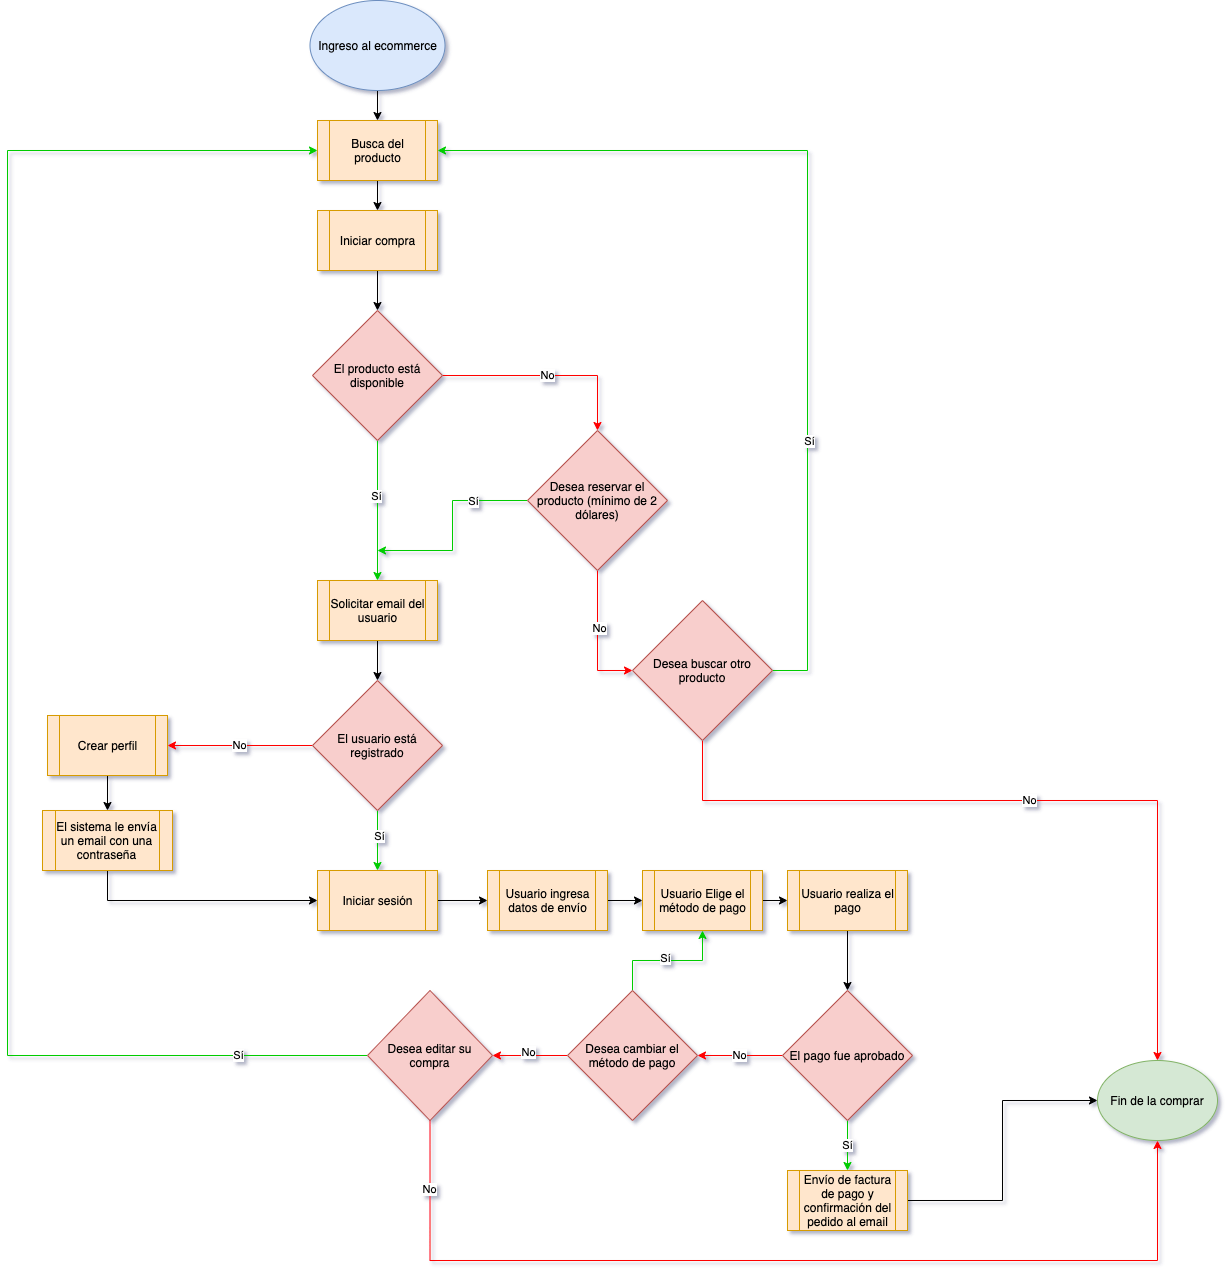

The diagram above was exported from draw.io. Its source (the exported page's mxGraphModel, read from the mxfile embedded in the PNG):
<mxGraphModel dx="2827" dy="2385" grid="1" gridSize="10" guides="1" tooltips="1" connect="1" arrows="1" fold="1" page="1" pageScale="1" pageWidth="850" pageHeight="1100" background="none" math="0" shadow="0">
  <root>
    <mxCell id="0" />
    <mxCell id="1" parent="0" />
    <mxCell id="2" value="No" style="edgeStyle=orthogonalEdgeStyle;rounded=0;orthogonalLoop=1;jettySize=auto;html=1;exitX=1;exitY=0.5;exitDx=0;exitDy=0;entryX=0.5;entryY=0;entryDx=0;entryDy=0;entryPerimeter=0;strokeColor=#FF0000;" edge="1" source="5" target="21" parent="1">
      <mxGeometry relative="1" as="geometry">
        <mxPoint x="570" y="-580" as="targetPoint" />
        <Array as="points">
          <mxPoint x="440" y="-595" />
        </Array>
      </mxGeometry>
    </mxCell>
    <mxCell id="3" style="edgeStyle=orthogonalEdgeStyle;rounded=0;orthogonalLoop=1;jettySize=auto;html=1;exitX=0.5;exitY=1;exitDx=0;exitDy=0;entryX=0.5;entryY=0;entryDx=0;entryDy=0;strokeColor=#00CC00;" edge="1" source="5" target="12" parent="1">
      <mxGeometry relative="1" as="geometry">
        <mxPoint x="220" y="-370" as="targetPoint" />
      </mxGeometry>
    </mxCell>
    <mxCell id="4" value="Sí" style="edgeLabel;html=1;align=center;verticalAlign=middle;resizable=0;points=[];" vertex="1" connectable="0" parent="3">
      <mxGeometry x="-0.2098" y="-2" relative="1" as="geometry">
        <mxPoint as="offset" />
      </mxGeometry>
    </mxCell>
    <mxCell id="5" value="El producto está disponible" style="rhombus;whiteSpace=wrap;html=1;fillColor=#f8cecc;strokeColor=#b85450;" vertex="1" parent="1">
      <mxGeometry x="155" y="-660" width="130" height="130" as="geometry" />
    </mxCell>
    <mxCell id="6" style="edgeStyle=orthogonalEdgeStyle;rounded=0;orthogonalLoop=1;jettySize=auto;html=1;exitX=1;exitY=0.5;exitDx=0;exitDy=0;entryX=1;entryY=0.5;entryDx=0;entryDy=0;strokeColor=#00CC00;" edge="1" source="9" target="25" parent="1">
      <mxGeometry relative="1" as="geometry">
        <mxPoint x="280" y="-730.0000000000001" as="targetPoint" />
        <Array as="points">
          <mxPoint x="650" y="-300" />
          <mxPoint x="650" y="-820" />
        </Array>
      </mxGeometry>
    </mxCell>
    <mxCell id="7" value="Sí" style="edgeLabel;html=1;align=center;verticalAlign=middle;resizable=0;points=[];" vertex="1" connectable="0" parent="6">
      <mxGeometry x="-0.4271" y="-1" relative="1" as="geometry">
        <mxPoint as="offset" />
      </mxGeometry>
    </mxCell>
    <mxCell id="8" value="No" style="edgeStyle=orthogonalEdgeStyle;rounded=0;orthogonalLoop=1;jettySize=auto;html=1;exitX=0.5;exitY=1;exitDx=0;exitDy=0;entryX=0.5;entryY=0;entryDx=0;entryDy=0;strokeColor=#FF0000;" edge="1" source="9" target="10" parent="1">
      <mxGeometry relative="1" as="geometry">
        <mxPoint x="650" y="-160" as="targetPoint" />
        <Array as="points">
          <mxPoint x="545" y="-170" />
          <mxPoint x="1000" y="-170" />
        </Array>
      </mxGeometry>
    </mxCell>
    <mxCell id="9" value="Desea buscar otro producto" style="rhombus;whiteSpace=wrap;html=1;fillColor=#f8cecc;strokeColor=#b85450;" vertex="1" parent="1">
      <mxGeometry x="475" y="-370" width="140" height="140" as="geometry" />
    </mxCell>
    <mxCell id="10" value="Fin de la comprar" style="ellipse;whiteSpace=wrap;html=1;fillColor=#d5e8d4;strokeColor=#82b366;" vertex="1" parent="1">
      <mxGeometry x="940" y="90" width="120" height="80" as="geometry" />
    </mxCell>
    <mxCell id="11" style="edgeStyle=orthogonalEdgeStyle;rounded=0;orthogonalLoop=1;jettySize=auto;html=1;exitX=0.5;exitY=1;exitDx=0;exitDy=0;entryX=0.5;entryY=0;entryDx=0;entryDy=0;" edge="1" source="12" target="16" parent="1">
      <mxGeometry relative="1" as="geometry" />
    </mxCell>
    <mxCell id="12" value="Solicitar email del usuario" style="shape=process;whiteSpace=wrap;html=1;backgroundOutline=1;fillColor=#ffe6cc;strokeColor=#d79b00;" vertex="1" parent="1">
      <mxGeometry x="160" y="-390" width="120" height="60" as="geometry" />
    </mxCell>
    <mxCell id="13" style="edgeStyle=orthogonalEdgeStyle;rounded=0;orthogonalLoop=1;jettySize=auto;html=1;exitX=0.5;exitY=1;exitDx=0;exitDy=0;entryX=0.5;entryY=0;entryDx=0;entryDy=0;strokeColor=#00CC00;" edge="1" source="16" target="29" parent="1">
      <mxGeometry relative="1" as="geometry">
        <mxPoint x="219.9310344827586" y="-70" as="targetPoint" />
      </mxGeometry>
    </mxCell>
    <mxCell id="14" value="Sí" style="edgeLabel;html=1;align=center;verticalAlign=middle;resizable=0;points=[];" vertex="1" connectable="0" parent="13">
      <mxGeometry x="-0.1792" y="1" relative="1" as="geometry">
        <mxPoint as="offset" />
      </mxGeometry>
    </mxCell>
    <mxCell id="15" value="No" style="edgeStyle=orthogonalEdgeStyle;rounded=0;orthogonalLoop=1;jettySize=auto;html=1;exitX=0;exitY=0.5;exitDx=0;exitDy=0;strokeColor=#FF0000;" edge="1" source="16" target="31" parent="1">
      <mxGeometry relative="1" as="geometry">
        <mxPoint x="20" y="-225" as="targetPoint" />
        <Array as="points" />
      </mxGeometry>
    </mxCell>
    <mxCell id="16" value="El usuario está registrado" style="rhombus;whiteSpace=wrap;html=1;fillColor=#f8cecc;strokeColor=#b85450;" vertex="1" parent="1">
      <mxGeometry x="155" y="-290" width="130" height="130" as="geometry" />
    </mxCell>
    <mxCell id="17" style="edgeStyle=orthogonalEdgeStyle;rounded=0;orthogonalLoop=1;jettySize=auto;html=1;exitX=0;exitY=0.5;exitDx=0;exitDy=0;strokeColor=#00CC00;" edge="1" source="21" parent="1">
      <mxGeometry relative="1" as="geometry">
        <mxPoint x="220" y="-420" as="targetPoint" />
      </mxGeometry>
    </mxCell>
    <mxCell id="18" value="Sí" style="edgeLabel;html=1;align=center;verticalAlign=middle;resizable=0;points=[];" vertex="1" connectable="0" parent="17">
      <mxGeometry x="-0.4579" relative="1" as="geometry">
        <mxPoint as="offset" />
      </mxGeometry>
    </mxCell>
    <mxCell id="19" style="edgeStyle=orthogonalEdgeStyle;rounded=0;orthogonalLoop=1;jettySize=auto;html=1;exitX=0.5;exitY=1;exitDx=0;exitDy=0;entryX=0;entryY=0.5;entryDx=0;entryDy=0;strokeColor=#FF0000;" edge="1" source="21" target="9" parent="1">
      <mxGeometry relative="1" as="geometry">
        <Array as="points">
          <mxPoint x="440" y="-300" />
        </Array>
      </mxGeometry>
    </mxCell>
    <mxCell id="20" value="No" style="edgeLabel;html=1;align=center;verticalAlign=middle;resizable=0;points=[];" vertex="1" connectable="0" parent="19">
      <mxGeometry x="-0.1488" y="1" relative="1" as="geometry">
        <mxPoint as="offset" />
      </mxGeometry>
    </mxCell>
    <mxCell id="21" value="Desea reservar el producto (mínimo de 2 dólares)" style="rhombus;whiteSpace=wrap;html=1;fillColor=#f8cecc;strokeColor=#b85450;" vertex="1" parent="1">
      <mxGeometry x="370" y="-540" width="140" height="140" as="geometry" />
    </mxCell>
    <mxCell id="22" style="edgeStyle=orthogonalEdgeStyle;rounded=0;orthogonalLoop=1;jettySize=auto;html=1;exitX=0.5;exitY=1;exitDx=0;exitDy=0;entryX=0.5;entryY=0;entryDx=0;entryDy=0;" edge="1" source="23" target="25" parent="1">
      <mxGeometry relative="1" as="geometry" />
    </mxCell>
    <mxCell id="23" value="Ingreso al ecommerce" style="ellipse;whiteSpace=wrap;html=1;fillColor=#dae8fc;strokeColor=#6c8ebf;" vertex="1" parent="1">
      <mxGeometry x="152.5" y="-970" width="135" height="90" as="geometry" />
    </mxCell>
    <mxCell id="24" style="edgeStyle=orthogonalEdgeStyle;rounded=0;orthogonalLoop=1;jettySize=auto;html=1;exitX=0.5;exitY=1;exitDx=0;exitDy=0;entryX=0.5;entryY=0;entryDx=0;entryDy=0;" edge="1" source="25" target="27" parent="1">
      <mxGeometry relative="1" as="geometry" />
    </mxCell>
    <mxCell id="25" value="Busca del producto" style="shape=process;whiteSpace=wrap;html=1;backgroundOutline=1;fillColor=#ffe6cc;strokeColor=#d79b00;" vertex="1" parent="1">
      <mxGeometry x="160" y="-850" width="120" height="60" as="geometry" />
    </mxCell>
    <mxCell id="26" style="edgeStyle=orthogonalEdgeStyle;rounded=0;orthogonalLoop=1;jettySize=auto;html=1;exitX=0.5;exitY=1;exitDx=0;exitDy=0;" edge="1" source="27" target="5" parent="1">
      <mxGeometry relative="1" as="geometry" />
    </mxCell>
    <mxCell id="27" value="Iniciar compra" style="shape=process;whiteSpace=wrap;html=1;backgroundOutline=1;fillColor=#ffe6cc;strokeColor=#d79b00;" vertex="1" parent="1">
      <mxGeometry x="160" y="-760" width="120" height="60" as="geometry" />
    </mxCell>
    <mxCell id="28" style="edgeStyle=orthogonalEdgeStyle;rounded=0;orthogonalLoop=1;jettySize=auto;html=1;exitX=1;exitY=0.5;exitDx=0;exitDy=0;entryX=0;entryY=0.5;entryDx=0;entryDy=0;" edge="1" source="29" target="35" parent="1">
      <mxGeometry relative="1" as="geometry" />
    </mxCell>
    <mxCell id="29" value="Iniciar sesión" style="shape=process;whiteSpace=wrap;html=1;backgroundOutline=1;fillColor=#ffe6cc;strokeColor=#d79b00;" vertex="1" parent="1">
      <mxGeometry x="160" y="-100" width="120" height="60" as="geometry" />
    </mxCell>
    <mxCell id="30" style="edgeStyle=orthogonalEdgeStyle;rounded=0;orthogonalLoop=1;jettySize=auto;html=1;exitX=0.5;exitY=1;exitDx=0;exitDy=0;entryX=0.5;entryY=0;entryDx=0;entryDy=0;" edge="1" source="31" target="33" parent="1">
      <mxGeometry relative="1" as="geometry" />
    </mxCell>
    <mxCell id="31" value="Crear perfil" style="shape=process;whiteSpace=wrap;html=1;backgroundOutline=1;fillColor=#ffe6cc;strokeColor=#d79b00;" vertex="1" parent="1">
      <mxGeometry x="-110" y="-255" width="120" height="60" as="geometry" />
    </mxCell>
    <mxCell id="32" style="edgeStyle=orthogonalEdgeStyle;rounded=0;orthogonalLoop=1;jettySize=auto;html=1;exitX=0.5;exitY=1;exitDx=0;exitDy=0;entryX=0;entryY=0.5;entryDx=0;entryDy=0;" edge="1" source="33" target="29" parent="1">
      <mxGeometry relative="1" as="geometry" />
    </mxCell>
    <mxCell id="33" value="El sistema le envía un email con una contraseña" style="shape=process;whiteSpace=wrap;html=1;backgroundOutline=1;fillColor=#ffe6cc;strokeColor=#d79b00;" vertex="1" parent="1">
      <mxGeometry x="-115" y="-160" width="130" height="60" as="geometry" />
    </mxCell>
    <mxCell id="34" style="edgeStyle=orthogonalEdgeStyle;rounded=0;orthogonalLoop=1;jettySize=auto;html=1;exitX=1;exitY=0.5;exitDx=0;exitDy=0;entryX=0;entryY=0.5;entryDx=0;entryDy=0;" edge="1" source="35" target="37" parent="1">
      <mxGeometry relative="1" as="geometry" />
    </mxCell>
    <mxCell id="35" value="Usuario ingresa datos de envío" style="shape=process;whiteSpace=wrap;html=1;backgroundOutline=1;fillColor=#ffe6cc;strokeColor=#d79b00;" vertex="1" parent="1">
      <mxGeometry x="330" y="-100" width="120" height="60" as="geometry" />
    </mxCell>
    <mxCell id="36" style="edgeStyle=orthogonalEdgeStyle;rounded=0;orthogonalLoop=1;jettySize=auto;html=1;exitX=1;exitY=0.5;exitDx=0;exitDy=0;entryX=0;entryY=0.5;entryDx=0;entryDy=0;" edge="1" source="37" target="42" parent="1">
      <mxGeometry relative="1" as="geometry" />
    </mxCell>
    <mxCell id="37" value="Usuario Elige el método de pago" style="shape=process;whiteSpace=wrap;html=1;backgroundOutline=1;fillColor=#ffe6cc;strokeColor=#d79b00;" vertex="1" parent="1">
      <mxGeometry x="485" y="-100" width="120" height="60" as="geometry" />
    </mxCell>
    <mxCell id="38" value="Sí" style="edgeStyle=orthogonalEdgeStyle;rounded=0;orthogonalLoop=1;jettySize=auto;html=1;exitX=0.5;exitY=1;exitDx=0;exitDy=0;entryX=0.5;entryY=0;entryDx=0;entryDy=0;strokeColor=#00CC00;" edge="1" source="40" target="44" parent="1">
      <mxGeometry relative="1" as="geometry">
        <mxPoint x="505.1034482758623" y="240.00000000000023" as="targetPoint" />
      </mxGeometry>
    </mxCell>
    <mxCell id="39" value="No" style="edgeStyle=orthogonalEdgeStyle;rounded=0;orthogonalLoop=1;jettySize=auto;html=1;exitX=0;exitY=0.5;exitDx=0;exitDy=0;entryX=1;entryY=0.5;entryDx=0;entryDy=0;strokeColor=#FF0000;" edge="1" source="40" target="49" parent="1">
      <mxGeometry relative="1" as="geometry" />
    </mxCell>
    <mxCell id="40" value="El pago fue aprobado" style="rhombus;whiteSpace=wrap;html=1;fillColor=#f8cecc;strokeColor=#b85450;" vertex="1" parent="1">
      <mxGeometry x="625" y="20" width="130" height="130" as="geometry" />
    </mxCell>
    <mxCell id="41" style="edgeStyle=orthogonalEdgeStyle;rounded=0;orthogonalLoop=1;jettySize=auto;html=1;exitX=0.5;exitY=1;exitDx=0;exitDy=0;" edge="1" source="42" target="40" parent="1">
      <mxGeometry relative="1" as="geometry" />
    </mxCell>
    <mxCell id="42" value="Usuario realiza el pago" style="shape=process;whiteSpace=wrap;html=1;backgroundOutline=1;fillColor=#ffe6cc;strokeColor=#d79b00;" vertex="1" parent="1">
      <mxGeometry x="630" y="-100" width="120" height="60" as="geometry" />
    </mxCell>
    <mxCell id="43" style="edgeStyle=orthogonalEdgeStyle;rounded=0;orthogonalLoop=1;jettySize=auto;html=1;exitX=1;exitY=0.5;exitDx=0;exitDy=0;entryX=0;entryY=0.5;entryDx=0;entryDy=0;" edge="1" source="44" target="10" parent="1">
      <mxGeometry relative="1" as="geometry" />
    </mxCell>
    <mxCell id="44" value="Envío de factura de pago y confirmación del pedido al email" style="shape=process;whiteSpace=wrap;html=1;backgroundOutline=1;fillColor=#ffe6cc;strokeColor=#d79b00;" vertex="1" parent="1">
      <mxGeometry x="630" y="200" width="120" height="60" as="geometry" />
    </mxCell>
    <mxCell id="45" style="edgeStyle=orthogonalEdgeStyle;rounded=0;orthogonalLoop=1;jettySize=auto;html=1;exitX=0.5;exitY=0;exitDx=0;exitDy=0;entryX=0.5;entryY=1;entryDx=0;entryDy=0;strokeColor=#00CC00;" edge="1" source="49" target="37" parent="1">
      <mxGeometry relative="1" as="geometry" />
    </mxCell>
    <mxCell id="46" value="Sí" style="edgeLabel;html=1;align=center;verticalAlign=middle;resizable=0;points=[];" vertex="1" connectable="0" parent="45">
      <mxGeometry x="-0.0622" y="3" relative="1" as="geometry">
        <mxPoint as="offset" />
      </mxGeometry>
    </mxCell>
    <mxCell id="47" style="edgeStyle=orthogonalEdgeStyle;rounded=0;orthogonalLoop=1;jettySize=auto;html=1;exitX=0;exitY=0.5;exitDx=0;exitDy=0;entryX=1;entryY=0.5;entryDx=0;entryDy=0;strokeColor=#FF0000;" edge="1" source="49" target="54" parent="1">
      <mxGeometry relative="1" as="geometry" />
    </mxCell>
    <mxCell id="48" value="No" style="edgeLabel;html=1;align=center;verticalAlign=middle;resizable=0;points=[];" vertex="1" connectable="0" parent="47">
      <mxGeometry x="0.08" y="-4" relative="1" as="geometry">
        <mxPoint as="offset" />
      </mxGeometry>
    </mxCell>
    <mxCell id="49" value="Desea cambiar el método de pago" style="rhombus;whiteSpace=wrap;html=1;fillColor=#f8cecc;strokeColor=#b85450;" vertex="1" parent="1">
      <mxGeometry x="410" y="20" width="130" height="130" as="geometry" />
    </mxCell>
    <mxCell id="50" style="edgeStyle=orthogonalEdgeStyle;rounded=0;orthogonalLoop=1;jettySize=auto;html=1;exitX=0;exitY=0.5;exitDx=0;exitDy=0;entryX=0;entryY=0.5;entryDx=0;entryDy=0;strokeColor=#00CC00;" edge="1" source="54" target="25" parent="1">
      <mxGeometry relative="1" as="geometry">
        <mxPoint x="-170" y="-450" as="targetPoint" />
        <Array as="points">
          <mxPoint x="-150" y="85" />
          <mxPoint x="-150" y="-820" />
        </Array>
      </mxGeometry>
    </mxCell>
    <mxCell id="51" value="Sí" style="edgeLabel;html=1;align=center;verticalAlign=middle;resizable=0;points=[];" vertex="1" connectable="0" parent="50">
      <mxGeometry x="-0.8353" y="-1" relative="1" as="geometry">
        <mxPoint as="offset" />
      </mxGeometry>
    </mxCell>
    <mxCell id="52" style="edgeStyle=orthogonalEdgeStyle;rounded=0;orthogonalLoop=1;jettySize=auto;html=1;exitX=0.5;exitY=1;exitDx=0;exitDy=0;entryX=0.5;entryY=1;entryDx=0;entryDy=0;strokeColor=#FF0000;" edge="1" source="54" target="10" parent="1">
      <mxGeometry relative="1" as="geometry">
        <Array as="points">
          <mxPoint x="273" y="290" />
          <mxPoint x="1000" y="290" />
        </Array>
      </mxGeometry>
    </mxCell>
    <mxCell id="53" value="No" style="edgeLabel;html=1;align=center;verticalAlign=middle;resizable=0;points=[];" vertex="1" connectable="0" parent="52">
      <mxGeometry x="-0.8619" y="-1" relative="1" as="geometry">
        <mxPoint as="offset" />
      </mxGeometry>
    </mxCell>
    <mxCell id="54" value="Desea editar su compra" style="rhombus;whiteSpace=wrap;html=1;fillColor=#f8cecc;strokeColor=#b85450;" vertex="1" parent="1">
      <mxGeometry x="210" y="20" width="125" height="130" as="geometry" />
    </mxCell>
  </root>
</mxGraphModel>